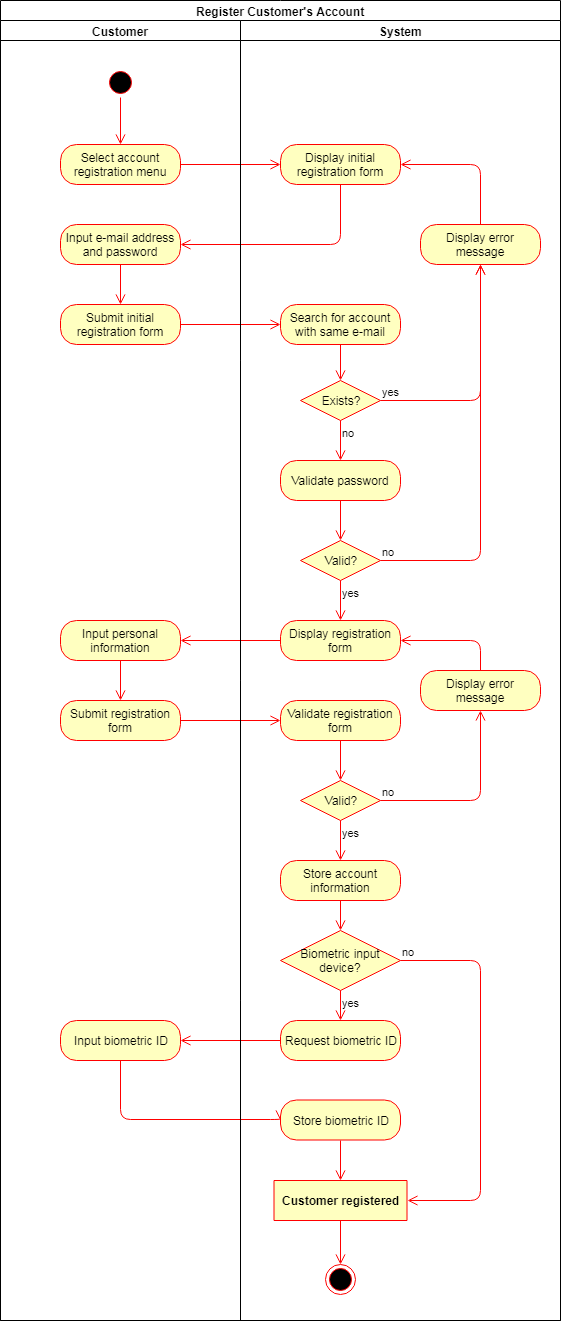

The diagram above was exported from draw.io. Its source (the exported page's mxGraphModel, read from the mxfile embedded in the PNG):
<mxGraphModel dx="1236" dy="494" grid="1" gridSize="10" guides="1" tooltips="1" connect="1" arrows="1" fold="1" page="1" pageScale="1" pageWidth="850" pageHeight="1100" math="0" shadow="0">
  <root>
    <mxCell id="0" />
    <mxCell id="1" parent="0" />
    <mxCell id="FXvMbDKhguPYCgsizARJ-1" value="Register Customer's Account&lt;br&gt;" style="swimlane;html=1;childLayout=stackLayout;resizeParent=1;resizeParentMax=0;startSize=20;" vertex="1" parent="1">
      <mxGeometry x="160" width="560" height="1320" as="geometry" />
    </mxCell>
    <mxCell id="FXvMbDKhguPYCgsizARJ-2" value="Customer" style="swimlane;html=1;startSize=20;" vertex="1" parent="FXvMbDKhguPYCgsizARJ-1">
      <mxGeometry y="20" width="240" height="1300" as="geometry" />
    </mxCell>
    <mxCell id="FXvMbDKhguPYCgsizARJ-5" value="" style="ellipse;html=1;shape=startState;fillColor=#000000;strokeColor=#ff0000;" vertex="1" parent="FXvMbDKhguPYCgsizARJ-2">
      <mxGeometry x="105" y="47" width="30" height="30" as="geometry" />
    </mxCell>
    <mxCell id="FXvMbDKhguPYCgsizARJ-6" value="" style="edgeStyle=orthogonalEdgeStyle;html=1;verticalAlign=bottom;endArrow=open;endSize=8;strokeColor=#ff0000;" edge="1" source="FXvMbDKhguPYCgsizARJ-5" parent="FXvMbDKhguPYCgsizARJ-2">
      <mxGeometry relative="1" as="geometry">
        <mxPoint x="120" y="124" as="targetPoint" />
      </mxGeometry>
    </mxCell>
    <mxCell id="FXvMbDKhguPYCgsizARJ-9" value="Select account registration menu" style="rounded=1;whiteSpace=wrap;html=1;arcSize=40;fontColor=#000000;fillColor=#ffffc0;strokeColor=#ff0000;" vertex="1" parent="FXvMbDKhguPYCgsizARJ-2">
      <mxGeometry x="60" y="124" width="120" height="40" as="geometry" />
    </mxCell>
    <mxCell id="c_5nUZcC5E1fjcbQegvq-3" value="Input e-mail address and password" style="rounded=1;whiteSpace=wrap;html=1;arcSize=40;fontColor=#000000;fillColor=#ffffc0;strokeColor=#ff0000;" vertex="1" parent="FXvMbDKhguPYCgsizARJ-2">
      <mxGeometry x="60" y="204" width="120" height="40" as="geometry" />
    </mxCell>
    <mxCell id="c_5nUZcC5E1fjcbQegvq-4" value="" style="edgeStyle=orthogonalEdgeStyle;html=1;verticalAlign=bottom;endArrow=open;endSize=8;strokeColor=#ff0000;entryX=0.5;entryY=0;entryDx=0;entryDy=0;" edge="1" source="c_5nUZcC5E1fjcbQegvq-3" parent="FXvMbDKhguPYCgsizARJ-2" target="c_5nUZcC5E1fjcbQegvq-5">
      <mxGeometry relative="1" as="geometry">
        <mxPoint x="120" y="294" as="targetPoint" />
      </mxGeometry>
    </mxCell>
    <mxCell id="c_5nUZcC5E1fjcbQegvq-5" value="Submit initial registration form" style="rounded=1;whiteSpace=wrap;html=1;arcSize=40;fontColor=#000000;fillColor=#ffffc0;strokeColor=#ff0000;" vertex="1" parent="FXvMbDKhguPYCgsizARJ-2">
      <mxGeometry x="60" y="284" width="120" height="40" as="geometry" />
    </mxCell>
    <mxCell id="c_5nUZcC5E1fjcbQegvq-27" value="Input personal information" style="rounded=1;whiteSpace=wrap;html=1;arcSize=40;fontColor=#000000;fillColor=#ffffc0;strokeColor=#ff0000;" vertex="1" parent="FXvMbDKhguPYCgsizARJ-2">
      <mxGeometry x="60" y="600" width="120" height="40" as="geometry" />
    </mxCell>
    <mxCell id="c_5nUZcC5E1fjcbQegvq-28" value="" style="edgeStyle=orthogonalEdgeStyle;html=1;verticalAlign=bottom;endArrow=open;endSize=8;strokeColor=#ff0000;" edge="1" source="c_5nUZcC5E1fjcbQegvq-27" parent="FXvMbDKhguPYCgsizARJ-2" target="c_5nUZcC5E1fjcbQegvq-29">
      <mxGeometry relative="1" as="geometry">
        <mxPoint x="120" y="694" as="targetPoint" />
      </mxGeometry>
    </mxCell>
    <mxCell id="c_5nUZcC5E1fjcbQegvq-29" value="Submit registration form" style="rounded=1;whiteSpace=wrap;html=1;arcSize=40;fontColor=#000000;fillColor=#ffffc0;strokeColor=#ff0000;" vertex="1" parent="FXvMbDKhguPYCgsizARJ-2">
      <mxGeometry x="60" y="680" width="120" height="40" as="geometry" />
    </mxCell>
    <mxCell id="c_5nUZcC5E1fjcbQegvq-54" value="Input biometric ID" style="rounded=1;whiteSpace=wrap;html=1;arcSize=40;fontColor=#000000;fillColor=#ffffc0;strokeColor=#ff0000;" vertex="1" parent="FXvMbDKhguPYCgsizARJ-2">
      <mxGeometry x="60" y="1000" width="120" height="40" as="geometry" />
    </mxCell>
    <mxCell id="FXvMbDKhguPYCgsizARJ-10" value="" style="edgeStyle=orthogonalEdgeStyle;html=1;verticalAlign=bottom;endArrow=open;endSize=8;strokeColor=#ff0000;" edge="1" source="FXvMbDKhguPYCgsizARJ-9" parent="FXvMbDKhguPYCgsizARJ-1" target="c_5nUZcC5E1fjcbQegvq-1">
      <mxGeometry relative="1" as="geometry">
        <mxPoint x="120" y="244" as="targetPoint" />
      </mxGeometry>
    </mxCell>
    <mxCell id="c_5nUZcC5E1fjcbQegvq-2" value="" style="edgeStyle=orthogonalEdgeStyle;html=1;verticalAlign=bottom;endArrow=open;endSize=8;strokeColor=#ff0000;entryX=1;entryY=0.5;entryDx=0;entryDy=0;" edge="1" source="c_5nUZcC5E1fjcbQegvq-1" parent="FXvMbDKhguPYCgsizARJ-1" target="c_5nUZcC5E1fjcbQegvq-3">
      <mxGeometry relative="1" as="geometry">
        <mxPoint x="360" y="244" as="targetPoint" />
        <Array as="points">
          <mxPoint x="340" y="244" />
        </Array>
      </mxGeometry>
    </mxCell>
    <mxCell id="c_5nUZcC5E1fjcbQegvq-6" value="" style="edgeStyle=orthogonalEdgeStyle;html=1;verticalAlign=bottom;endArrow=open;endSize=8;strokeColor=#ff0000;entryX=0;entryY=0.5;entryDx=0;entryDy=0;" edge="1" source="c_5nUZcC5E1fjcbQegvq-5" parent="FXvMbDKhguPYCgsizARJ-1" target="c_5nUZcC5E1fjcbQegvq-7">
      <mxGeometry relative="1" as="geometry">
        <mxPoint x="170" y="434" as="targetPoint" />
      </mxGeometry>
    </mxCell>
    <mxCell id="c_5nUZcC5E1fjcbQegvq-26" value="" style="edgeStyle=orthogonalEdgeStyle;html=1;verticalAlign=bottom;endArrow=open;endSize=8;strokeColor=#ff0000;" edge="1" source="c_5nUZcC5E1fjcbQegvq-25" parent="FXvMbDKhguPYCgsizARJ-1" target="c_5nUZcC5E1fjcbQegvq-27">
      <mxGeometry relative="1" as="geometry">
        <mxPoint x="350" y="814" as="targetPoint" />
      </mxGeometry>
    </mxCell>
    <mxCell id="c_5nUZcC5E1fjcbQegvq-30" value="" style="edgeStyle=orthogonalEdgeStyle;html=1;verticalAlign=bottom;endArrow=open;endSize=8;strokeColor=#ff0000;" edge="1" source="c_5nUZcC5E1fjcbQegvq-29" parent="FXvMbDKhguPYCgsizARJ-1" target="c_5nUZcC5E1fjcbQegvq-32">
      <mxGeometry relative="1" as="geometry">
        <mxPoint x="125" y="830" as="targetPoint" />
      </mxGeometry>
    </mxCell>
    <mxCell id="c_5nUZcC5E1fjcbQegvq-53" value="" style="edgeStyle=orthogonalEdgeStyle;html=1;verticalAlign=bottom;endArrow=open;endSize=8;strokeColor=#ff0000;entryX=1;entryY=0.5;entryDx=0;entryDy=0;" edge="1" source="c_5nUZcC5E1fjcbQegvq-52" parent="FXvMbDKhguPYCgsizARJ-1" target="c_5nUZcC5E1fjcbQegvq-54">
      <mxGeometry relative="1" as="geometry">
        <mxPoint x="360" y="1149" as="targetPoint" />
      </mxGeometry>
    </mxCell>
    <mxCell id="c_5nUZcC5E1fjcbQegvq-55" value="" style="edgeStyle=orthogonalEdgeStyle;html=1;verticalAlign=bottom;endArrow=open;endSize=8;strokeColor=#ff0000;entryX=0;entryY=0.5;entryDx=0;entryDy=0;" edge="1" source="c_5nUZcC5E1fjcbQegvq-54" parent="FXvMbDKhguPYCgsizARJ-1" target="c_5nUZcC5E1fjcbQegvq-56">
      <mxGeometry relative="1" as="geometry">
        <mxPoint x="120" y="1130" as="targetPoint" />
        <Array as="points">
          <mxPoint x="120" y="1119" />
        </Array>
      </mxGeometry>
    </mxCell>
    <mxCell id="FXvMbDKhguPYCgsizARJ-3" value="System&lt;br&gt;" style="swimlane;html=1;startSize=20;" vertex="1" parent="FXvMbDKhguPYCgsizARJ-1">
      <mxGeometry x="240" y="20" width="320" height="1300" as="geometry">
        <mxRectangle x="240" y="20" width="70" height="870" as="alternateBounds" />
      </mxGeometry>
    </mxCell>
    <mxCell id="c_5nUZcC5E1fjcbQegvq-1" value="Display initial registration form" style="rounded=1;whiteSpace=wrap;html=1;arcSize=40;fontColor=#000000;fillColor=#ffffc0;strokeColor=#ff0000;" vertex="1" parent="FXvMbDKhguPYCgsizARJ-3">
      <mxGeometry x="40" y="124" width="120" height="40" as="geometry" />
    </mxCell>
    <mxCell id="c_5nUZcC5E1fjcbQegvq-7" value="Search for account with same e-mail" style="rounded=1;whiteSpace=wrap;html=1;arcSize=40;fontColor=#000000;fillColor=#ffffc0;strokeColor=#ff0000;" vertex="1" parent="FXvMbDKhguPYCgsizARJ-3">
      <mxGeometry x="40" y="284" width="120" height="40" as="geometry" />
    </mxCell>
    <mxCell id="c_5nUZcC5E1fjcbQegvq-8" value="" style="edgeStyle=orthogonalEdgeStyle;html=1;verticalAlign=bottom;endArrow=open;endSize=8;strokeColor=#ff0000;" edge="1" source="c_5nUZcC5E1fjcbQegvq-7" parent="FXvMbDKhguPYCgsizARJ-3" target="c_5nUZcC5E1fjcbQegvq-12">
      <mxGeometry relative="1" as="geometry">
        <mxPoint x="90" y="424" as="targetPoint" />
        <Array as="points" />
      </mxGeometry>
    </mxCell>
    <mxCell id="c_5nUZcC5E1fjcbQegvq-9" value="Display error message" style="rounded=1;whiteSpace=wrap;html=1;arcSize=40;fontColor=#000000;fillColor=#ffffc0;strokeColor=#ff0000;" vertex="1" parent="FXvMbDKhguPYCgsizARJ-3">
      <mxGeometry x="180" y="204" width="120" height="40" as="geometry" />
    </mxCell>
    <mxCell id="c_5nUZcC5E1fjcbQegvq-10" value="" style="edgeStyle=orthogonalEdgeStyle;html=1;verticalAlign=bottom;endArrow=open;endSize=8;strokeColor=#ff0000;entryX=1;entryY=0.5;entryDx=0;entryDy=0;" edge="1" source="c_5nUZcC5E1fjcbQegvq-9" parent="FXvMbDKhguPYCgsizARJ-3" target="c_5nUZcC5E1fjcbQegvq-1">
      <mxGeometry relative="1" as="geometry">
        <mxPoint x="240" y="304" as="targetPoint" />
        <Array as="points">
          <mxPoint x="240" y="144" />
        </Array>
      </mxGeometry>
    </mxCell>
    <mxCell id="c_5nUZcC5E1fjcbQegvq-12" value="Exists?" style="rhombus;whiteSpace=wrap;html=1;fillColor=#ffffc0;strokeColor=#ff0000;" vertex="1" parent="FXvMbDKhguPYCgsizARJ-3">
      <mxGeometry x="60" y="360" width="80" height="40" as="geometry" />
    </mxCell>
    <mxCell id="c_5nUZcC5E1fjcbQegvq-13" value="yes" style="edgeStyle=orthogonalEdgeStyle;html=1;align=left;verticalAlign=bottom;endArrow=open;endSize=8;strokeColor=#ff0000;entryX=0.5;entryY=1;entryDx=0;entryDy=0;" edge="1" source="c_5nUZcC5E1fjcbQegvq-12" parent="FXvMbDKhguPYCgsizARJ-3" target="c_5nUZcC5E1fjcbQegvq-9">
      <mxGeometry x="-1" relative="1" as="geometry">
        <mxPoint x="230" y="445" as="targetPoint" />
      </mxGeometry>
    </mxCell>
    <mxCell id="c_5nUZcC5E1fjcbQegvq-14" value="no" style="edgeStyle=orthogonalEdgeStyle;html=1;align=left;verticalAlign=top;endArrow=open;endSize=8;strokeColor=#ff0000;" edge="1" source="c_5nUZcC5E1fjcbQegvq-12" parent="FXvMbDKhguPYCgsizARJ-3" target="c_5nUZcC5E1fjcbQegvq-15">
      <mxGeometry x="-1" relative="1" as="geometry">
        <mxPoint x="100" y="465" as="targetPoint" />
      </mxGeometry>
    </mxCell>
    <mxCell id="c_5nUZcC5E1fjcbQegvq-15" value="Validate password" style="rounded=1;whiteSpace=wrap;html=1;arcSize=40;fontColor=#000000;fillColor=#ffffc0;strokeColor=#ff0000;" vertex="1" parent="FXvMbDKhguPYCgsizARJ-3">
      <mxGeometry x="40" y="440" width="120" height="40" as="geometry" />
    </mxCell>
    <mxCell id="c_5nUZcC5E1fjcbQegvq-16" value="" style="edgeStyle=orthogonalEdgeStyle;html=1;verticalAlign=bottom;endArrow=open;endSize=8;strokeColor=#ff0000;entryX=0.5;entryY=0;entryDx=0;entryDy=0;" edge="1" source="c_5nUZcC5E1fjcbQegvq-15" parent="FXvMbDKhguPYCgsizARJ-3" target="c_5nUZcC5E1fjcbQegvq-22">
      <mxGeometry relative="1" as="geometry">
        <mxPoint x="130" y="564" as="targetPoint" />
      </mxGeometry>
    </mxCell>
    <mxCell id="c_5nUZcC5E1fjcbQegvq-22" value="Valid?" style="rhombus;whiteSpace=wrap;html=1;fillColor=#ffffc0;strokeColor=#ff0000;" vertex="1" parent="FXvMbDKhguPYCgsizARJ-3">
      <mxGeometry x="60" y="520" width="80" height="40" as="geometry" />
    </mxCell>
    <mxCell id="c_5nUZcC5E1fjcbQegvq-23" value="no" style="edgeStyle=orthogonalEdgeStyle;html=1;align=left;verticalAlign=bottom;endArrow=open;endSize=8;strokeColor=#ff0000;" edge="1" source="c_5nUZcC5E1fjcbQegvq-22" parent="FXvMbDKhguPYCgsizARJ-3" target="c_5nUZcC5E1fjcbQegvq-9">
      <mxGeometry x="-1" relative="1" as="geometry">
        <mxPoint x="230" y="244" as="targetPoint" />
      </mxGeometry>
    </mxCell>
    <mxCell id="c_5nUZcC5E1fjcbQegvq-24" value="yes" style="edgeStyle=orthogonalEdgeStyle;html=1;align=left;verticalAlign=top;endArrow=open;endSize=8;strokeColor=#ff0000;" edge="1" source="c_5nUZcC5E1fjcbQegvq-22" parent="FXvMbDKhguPYCgsizARJ-3" target="c_5nUZcC5E1fjcbQegvq-25">
      <mxGeometry x="-1" relative="1" as="geometry">
        <mxPoint x="100" y="664" as="targetPoint" />
      </mxGeometry>
    </mxCell>
    <mxCell id="c_5nUZcC5E1fjcbQegvq-25" value="Display registration form" style="rounded=1;whiteSpace=wrap;html=1;arcSize=40;fontColor=#000000;fillColor=#ffffc0;strokeColor=#ff0000;" vertex="1" parent="FXvMbDKhguPYCgsizARJ-3">
      <mxGeometry x="40" y="600" width="120" height="40" as="geometry" />
    </mxCell>
    <mxCell id="c_5nUZcC5E1fjcbQegvq-32" value="Validate registration form" style="rounded=1;whiteSpace=wrap;html=1;arcSize=40;fontColor=#000000;fillColor=#ffffc0;strokeColor=#ff0000;" vertex="1" parent="FXvMbDKhguPYCgsizARJ-3">
      <mxGeometry x="40" y="680" width="120" height="40" as="geometry" />
    </mxCell>
    <mxCell id="c_5nUZcC5E1fjcbQegvq-33" value="" style="edgeStyle=orthogonalEdgeStyle;html=1;verticalAlign=bottom;endArrow=open;endSize=8;strokeColor=#ff0000;entryX=0.5;entryY=0;entryDx=0;entryDy=0;" edge="1" source="c_5nUZcC5E1fjcbQegvq-32" parent="FXvMbDKhguPYCgsizARJ-3" target="c_5nUZcC5E1fjcbQegvq-40">
      <mxGeometry relative="1" as="geometry">
        <mxPoint x="130" y="790" as="targetPoint" />
      </mxGeometry>
    </mxCell>
    <mxCell id="c_5nUZcC5E1fjcbQegvq-40" value="Valid?" style="rhombus;whiteSpace=wrap;html=1;fillColor=#ffffc0;strokeColor=#ff0000;" vertex="1" parent="FXvMbDKhguPYCgsizARJ-3">
      <mxGeometry x="60" y="760" width="80" height="40" as="geometry" />
    </mxCell>
    <mxCell id="c_5nUZcC5E1fjcbQegvq-41" value="no" style="edgeStyle=orthogonalEdgeStyle;html=1;align=left;verticalAlign=bottom;endArrow=open;endSize=8;strokeColor=#ff0000;entryX=0.5;entryY=1;entryDx=0;entryDy=0;" edge="1" source="c_5nUZcC5E1fjcbQegvq-40" parent="FXvMbDKhguPYCgsizARJ-3" target="c_5nUZcC5E1fjcbQegvq-43">
      <mxGeometry x="-1" relative="1" as="geometry">
        <mxPoint x="220" y="700" as="targetPoint" />
      </mxGeometry>
    </mxCell>
    <mxCell id="c_5nUZcC5E1fjcbQegvq-42" value="yes" style="edgeStyle=orthogonalEdgeStyle;html=1;align=left;verticalAlign=top;endArrow=open;endSize=8;strokeColor=#ff0000;" edge="1" source="c_5nUZcC5E1fjcbQegvq-40" parent="FXvMbDKhguPYCgsizARJ-3" target="c_5nUZcC5E1fjcbQegvq-45">
      <mxGeometry x="-1" relative="1" as="geometry">
        <mxPoint x="80" y="900" as="targetPoint" />
      </mxGeometry>
    </mxCell>
    <mxCell id="c_5nUZcC5E1fjcbQegvq-43" value="Display error message" style="rounded=1;whiteSpace=wrap;html=1;arcSize=40;fontColor=#000000;fillColor=#ffffc0;strokeColor=#ff0000;" vertex="1" parent="FXvMbDKhguPYCgsizARJ-3">
      <mxGeometry x="180" y="650" width="120" height="40" as="geometry" />
    </mxCell>
    <mxCell id="c_5nUZcC5E1fjcbQegvq-44" value="" style="edgeStyle=orthogonalEdgeStyle;html=1;verticalAlign=bottom;endArrow=open;endSize=8;strokeColor=#ff0000;entryX=1;entryY=0.5;entryDx=0;entryDy=0;" edge="1" source="c_5nUZcC5E1fjcbQegvq-43" parent="FXvMbDKhguPYCgsizARJ-3" target="c_5nUZcC5E1fjcbQegvq-25">
      <mxGeometry relative="1" as="geometry">
        <mxPoint x="220" y="740" as="targetPoint" />
        <Array as="points">
          <mxPoint x="240" y="620" />
        </Array>
      </mxGeometry>
    </mxCell>
    <mxCell id="c_5nUZcC5E1fjcbQegvq-45" value="Store account information" style="rounded=1;whiteSpace=wrap;html=1;arcSize=40;fontColor=#000000;fillColor=#ffffc0;strokeColor=#ff0000;" vertex="1" parent="FXvMbDKhguPYCgsizARJ-3">
      <mxGeometry x="40" y="840" width="120" height="40" as="geometry" />
    </mxCell>
    <mxCell id="c_5nUZcC5E1fjcbQegvq-46" value="" style="edgeStyle=orthogonalEdgeStyle;html=1;verticalAlign=bottom;endArrow=open;endSize=8;strokeColor=#ff0000;entryX=0.5;entryY=0;entryDx=0;entryDy=0;" edge="1" source="c_5nUZcC5E1fjcbQegvq-45" parent="FXvMbDKhguPYCgsizARJ-3" target="c_5nUZcC5E1fjcbQegvq-49">
      <mxGeometry relative="1" as="geometry">
        <mxPoint x="100" y="970" as="targetPoint" />
      </mxGeometry>
    </mxCell>
    <mxCell id="c_5nUZcC5E1fjcbQegvq-49" value="Biometric input device?" style="rhombus;whiteSpace=wrap;html=1;fillColor=#ffffc0;strokeColor=#ff0000;" vertex="1" parent="FXvMbDKhguPYCgsizARJ-3">
      <mxGeometry x="40" y="910" width="120" height="60" as="geometry" />
    </mxCell>
    <mxCell id="c_5nUZcC5E1fjcbQegvq-50" value="no" style="edgeStyle=orthogonalEdgeStyle;html=1;align=left;verticalAlign=bottom;endArrow=open;endSize=8;strokeColor=#ff0000;exitX=1;exitY=0.5;exitDx=0;exitDy=0;entryX=1;entryY=0.5;entryDx=0;entryDy=0;" edge="1" source="c_5nUZcC5E1fjcbQegvq-49" parent="FXvMbDKhguPYCgsizARJ-3" target="mK2SSj0MJxK2Mwr9E8AG-1">
      <mxGeometry x="-1" relative="1" as="geometry">
        <mxPoint x="250" y="1240" as="targetPoint" />
        <Array as="points">
          <mxPoint x="240" y="940" />
          <mxPoint x="240" y="1180" />
        </Array>
      </mxGeometry>
    </mxCell>
    <mxCell id="c_5nUZcC5E1fjcbQegvq-51" value="yes" style="edgeStyle=orthogonalEdgeStyle;html=1;align=left;verticalAlign=top;endArrow=open;endSize=8;strokeColor=#ff0000;entryX=0.5;entryY=0;entryDx=0;entryDy=0;" edge="1" source="c_5nUZcC5E1fjcbQegvq-49" parent="FXvMbDKhguPYCgsizARJ-3" target="c_5nUZcC5E1fjcbQegvq-52">
      <mxGeometry x="-1" relative="1" as="geometry">
        <mxPoint x="100" y="1020" as="targetPoint" />
      </mxGeometry>
    </mxCell>
    <mxCell id="c_5nUZcC5E1fjcbQegvq-52" value="Request biometric ID" style="rounded=1;whiteSpace=wrap;html=1;arcSize=40;fontColor=#000000;fillColor=#ffffc0;strokeColor=#ff0000;" vertex="1" parent="FXvMbDKhguPYCgsizARJ-3">
      <mxGeometry x="40" y="1000" width="120" height="40" as="geometry" />
    </mxCell>
    <mxCell id="c_5nUZcC5E1fjcbQegvq-56" value="Store biometric ID" style="rounded=1;whiteSpace=wrap;html=1;arcSize=40;fontColor=#000000;fillColor=#ffffc0;strokeColor=#ff0000;" vertex="1" parent="FXvMbDKhguPYCgsizARJ-3">
      <mxGeometry x="40" y="1079.5" width="120" height="40" as="geometry" />
    </mxCell>
    <mxCell id="c_5nUZcC5E1fjcbQegvq-57" value="" style="edgeStyle=orthogonalEdgeStyle;html=1;verticalAlign=bottom;endArrow=open;endSize=8;strokeColor=#ff0000;exitX=0.5;exitY=1;exitDx=0;exitDy=0;entryX=0.5;entryY=0;entryDx=0;entryDy=0;" edge="1" source="c_5nUZcC5E1fjcbQegvq-56" parent="FXvMbDKhguPYCgsizARJ-3" target="mK2SSj0MJxK2Mwr9E8AG-1">
      <mxGeometry relative="1" as="geometry">
        <mxPoint x="180" y="1160" as="targetPoint" />
        <mxPoint x="160" y="1100" as="sourcePoint" />
      </mxGeometry>
    </mxCell>
    <mxCell id="c_5nUZcC5E1fjcbQegvq-61" value="" style="ellipse;html=1;shape=endState;fillColor=#000000;strokeColor=#ff0000;" vertex="1" parent="FXvMbDKhguPYCgsizARJ-3">
      <mxGeometry x="85" y="1244" width="30" height="30" as="geometry" />
    </mxCell>
    <mxCell id="mK2SSj0MJxK2Mwr9E8AG-1" value="Customer registered" style="swimlane;html=1;fontStyle=1;align=center;verticalAlign=middle;childLayout=stackLayout;horizontal=1;startSize=60;horizontalStack=0;resizeParent=0;resizeLast=1;container=0;fontColor=#000000;collapsible=0;rounded=1;arcSize=30;strokeColor=#ff0000;fillColor=#ffffc0;swimlaneFillColor=#ffffc0;" vertex="1" parent="FXvMbDKhguPYCgsizARJ-3">
      <mxGeometry x="33.5" y="1160" width="133" height="40" as="geometry" />
    </mxCell>
    <mxCell id="mK2SSj0MJxK2Mwr9E8AG-3" value="" style="edgeStyle=orthogonalEdgeStyle;html=1;verticalAlign=bottom;endArrow=open;endSize=8;strokeColor=#ff0000;entryX=0.5;entryY=0;entryDx=0;entryDy=0;" edge="1" source="mK2SSj0MJxK2Mwr9E8AG-1" parent="FXvMbDKhguPYCgsizARJ-3" target="c_5nUZcC5E1fjcbQegvq-61">
      <mxGeometry relative="1" as="geometry">
        <mxPoint x="-170" y="1360" as="targetPoint" />
      </mxGeometry>
    </mxCell>
  </root>
</mxGraphModel>